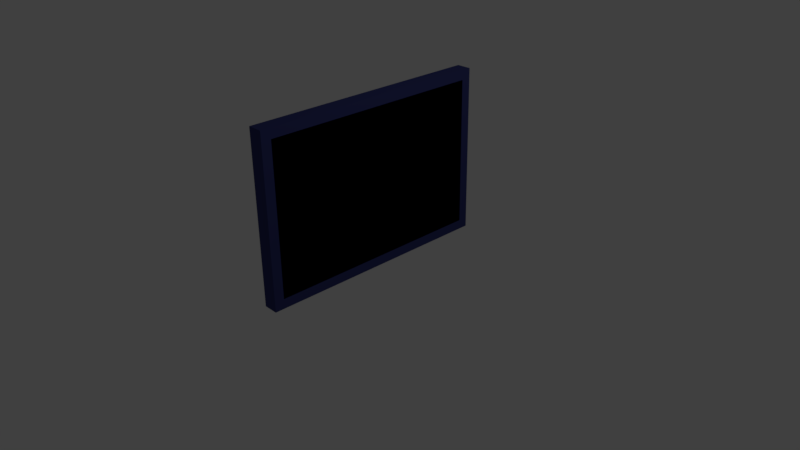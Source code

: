 # Source: display.blend  (saved by Blender 2.77.0; exported with 4.5.12 LTS)
import bpy
from mathutils import Matrix  # noqa: F401  (used for matrix-valued properties, if any)

bpy.ops.wm.read_factory_settings(use_empty=True)
scene = bpy.context.scene
scene.name = 'Scene'

# ---- collections
col_collection_1 = bpy.data.collections.new('Collection 1'); scene.collection.children.link(col_collection_1)

# ---- materials (node trees are filled in below, after node groups)
mat_material = bpy.data.materials.new('Material')
mat_material.alpha_threshold = 0.0
mat_material.use_transparent_shadow = False
mat_material.diffuse_color = (0.0, 0.0, 0.0, 1.0)
mat_material.roughness = 0.5
mat_material.line_color = (0.0, 0.0, 0.0, 1.0)
mat_material_001 = bpy.data.materials.new('Material.001')
mat_material_001.alpha_threshold = 0.0
mat_material_001.use_transparent_shadow = False
mat_material_001.diffuse_color = (0.03955, 0.04667, 0.1746, 1.0)
mat_material_001.roughness = 0.5

# ---- material node trees

# ---- world
world_world = bpy.data.worlds.new('World'); scene.world = world_world
world_world.color = (0.05088, 0.05088, 0.05088)
world_world.use_sun_shadow = False
world_world.sun_shadow_jitter_overblur = 0.0
world_world.cycles.sampling_method = 'MANUAL'

# ---- cameras
cam_camera = bpy.data.cameras.new('Camera')
cam_camera.clip_end = 100.0
cam_camera.lens = 35.0
cam_camera.sensor_width = 32.0
cam_camera.sensor_height = 18.0
cam_camera.ortho_scale = 7.314
cam_camera.dof.focus_distance = 0.0
cam_camera.dof.aperture_fstop = 128.0

# ---- lights
light_lamp = bpy.data.lights.new('Lamp', 'POINT')
light_lamp.transmission_factor = 0.0
light_lamp.cutoff_distance = 30.0
light_lamp.energy = 100.0
light_lamp.shadow_buffer_clip_start = 1.001
light_lamp.shadow_soft_size = 0.1
light_lamp.shadow_maximum_resolution = 0.006
light_lamp.use_absolute_resolution = True

# ---- meshes
me_cube = bpy.data.meshes.new('Cube')
me_cube.from_pydata([(1.0, 1.0, -1.0), (1.0, -1.0, -1.0), (-1.0, -1.0, -1.0), (-1.0, 1.0, -1.0), (1.0, 1.0, 1.0), (1.0, -1.0, 1.0), (-1.0, -1.0, 1.0), (-1.0, 1.0, 1.0)], [], [(0, 1, 2, 3), (4, 7, 6, 5), (0, 4, 5, 1), (1, 5, 6, 2), (2, 6, 7, 3), (4, 0, 3, 7)])
me_cube.materials.append(mat_material)
me_cube.use_remesh_preserve_volume = False
me_cube.use_remesh_preserve_attributes = False
me_cube.use_mirror_vertex_groups = False
me_cube.update()
me_cube_001 = bpy.data.meshes.new('Cube.001')
me_cube_001.from_pydata([(1.0, 1.0, -1.0), (1.0, -1.0, -1.0), (-1.0, -1.0, -1.0), (-1.0, 1.0, -1.0), (1.0, 1.0, 1.0), (1.0, -1.0, 1.0), (-1.0, -1.0, 1.0), (-1.0, 1.0, 1.0)], [], [(0, 1, 2, 3), (4, 7, 6, 5), (0, 4, 5, 1), (1, 5, 6, 2), (2, 6, 7, 3), (4, 0, 3, 7)])
me_cube_001.materials.append(mat_material_001)
me_cube_001.use_remesh_preserve_volume = False
me_cube_001.use_remesh_preserve_attributes = False
me_cube_001.use_mirror_vertex_groups = False
me_cube_001.update()

# ---- objects
ob_display = bpy.data.objects.new('Display ', me_cube)
ob_cube_001 = bpy.data.objects.new('Cube.001', me_cube_001)
ob_lamp = bpy.data.objects.new('Lamp', light_lamp)
ob_camera = bpy.data.objects.new('Camera', cam_camera)

# ---- transforms, parenting, visibility, modifiers, constraints
ob_display.location = (0.0, 0.0, 1.004)
ob_display.scale = (0.1, 1.5, 1.0)
ob_display.lock_rotations_4d = False
ob_display.empty_display_type = 'ARROWS'
ob_display.lineart.crease_threshold = 0.0
ob_cube_001.location = (0.0, 0.0, 1.004)
ob_cube_001.scale = (0.1, 1.63, 1.13)
ob_cube_001.lock_rotations_4d = False
ob_cube_001.empty_display_type = 'ARROWS'
ob_cube_001.lineart.crease_threshold = 0.0
_m = ob_cube_001.modifiers.new('Boolean', 'BOOLEAN')
_m.object = ob_display
_m.solver = 'FAST'
ob_lamp.location = (4.076, 1.005, 5.904)
ob_lamp.rotation_euler = (0.6503, 0.05522, 1.866)
ob_lamp.lock_rotations_4d = False
ob_lamp.empty_display_type = 'ARROWS'
ob_lamp.color = (0.0, 0.0, 0.0, 0.0)
ob_lamp.lineart.crease_threshold = 0.0
ob_camera.location = (7.481, -6.508, 5.344)
ob_camera.rotation_euler = (1.109, 0.01082, 0.8149)
ob_camera.lock_rotations_4d = False
ob_camera.empty_display_type = 'ARROWS'
ob_camera.color = (0.0, 0.0, 0.0, 0.0)
ob_camera.display_type = 'WIRE'
ob_camera.lineart.crease_threshold = 0.0

# ---- collection membership
col_collection_1.objects.link(ob_display)
col_collection_1.objects.link(ob_cube_001)
col_collection_1.objects.link(ob_lamp)
col_collection_1.objects.link(ob_camera)

# ---- scene / render settings (as saved in the file)
scene.camera = ob_camera
scene.frame_start = 1; scene.frame_end = 250; scene.frame_set(1)
scene.render.engine = 'BLENDER_EEVEE_NEXT'
scene.render.resolution_percentage = 50
scene.render.dither_intensity = 0.0
scene.cycles.use_denoising = False
scene.cycles.samples = 128
scene.cycles.sampling_pattern = 'TABULATED_SOBOL'
scene.cycles.light_sampling_threshold = 0.0
scene.cycles.use_adaptive_sampling = False
scene.cycles.use_light_tree = False
scene.cycles.blur_glossy = 0.0
scene.cycles.sample_clamp_indirect = 0.0
scene.view_settings.view_transform = 'Standard'
bpy.context.view_layer.update()
